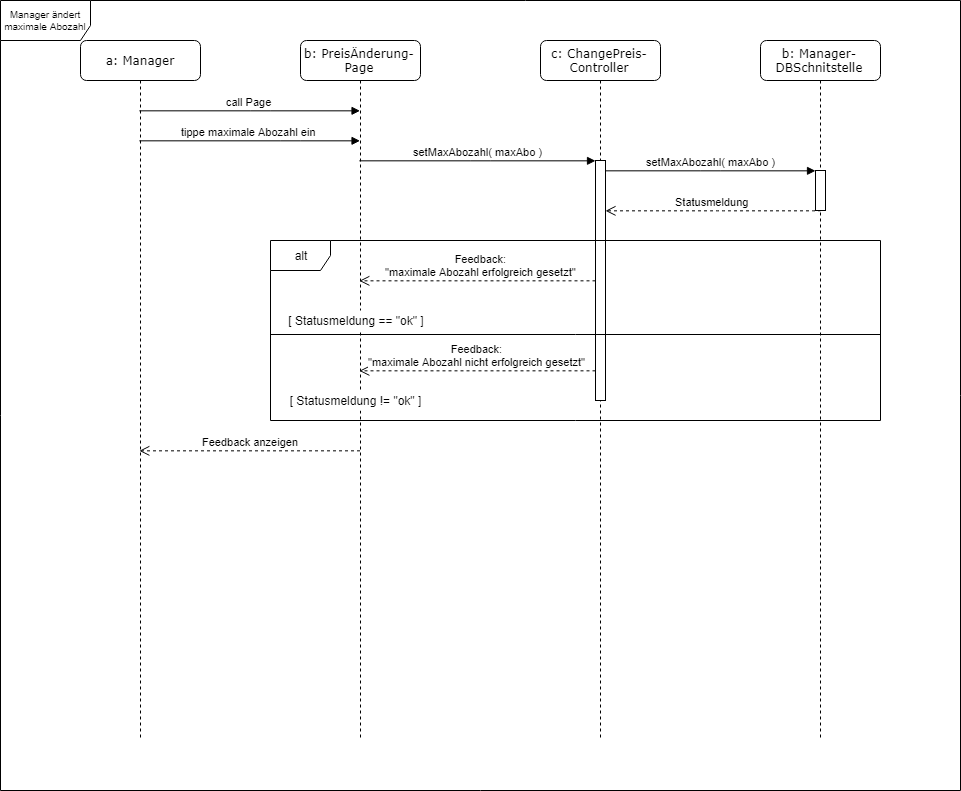

The diagram above was exported from draw.io. Its source (the exported page's mxGraphModel, read from the mxfile embedded in the PNG):
<mxGraphModel dx="1403" dy="913" grid="1" gridSize="10" guides="1" tooltips="1" connect="1" arrows="1" fold="1" page="1" pageScale="1" pageWidth="1100" pageHeight="850" background="#ffffff" math="0" shadow="0">
  <root>
    <mxCell id="0" />
    <mxCell id="1" parent="0" />
    <mxCell id="i2Vq3k6s4epomcee9z3W-39" value="Manager ändert maximale Abozahl" style="shape=umlFrame;whiteSpace=wrap;html=1;fontSize=10;width=90;height=40;" parent="1" vertex="1">
      <mxGeometry x="40" y="40" width="960" height="790" as="geometry" />
    </mxCell>
    <mxCell id="7baba1c4bc27f4b0-4" value="b: Manager-DBSchnitstelle&lt;br&gt;" style="shape=umlLifeline;perimeter=lifelinePerimeter;whiteSpace=wrap;html=1;container=1;collapsible=0;recursiveResize=0;outlineConnect=0;rounded=1;shadow=0;comic=0;labelBackgroundColor=none;strokeColor=#000000;strokeWidth=1;fillColor=#FFFFFF;fontFamily=Verdana;fontSize=12;fontColor=#000000;align=center;perimeterSpacing=0;glass=0;size=40;overflow=visible;noLabel=0;labelPadding=0;direction=east;connectable=1;snapToPoint=0;fixDash=0;" parent="1" vertex="1">
      <mxGeometry x="800" y="80" width="120" height="700" as="geometry" />
    </mxCell>
    <mxCell id="TJDSELzr8z1nyHuAMAzT-8" value="" style="html=1;points=[];perimeter=orthogonalPerimeter;" parent="7baba1c4bc27f4b0-4" vertex="1">
      <mxGeometry x="55" y="130" width="10" height="40" as="geometry" />
    </mxCell>
    <mxCell id="7baba1c4bc27f4b0-2" value="b: PreisÄnderung-Page" style="shape=umlLifeline;perimeter=lifelinePerimeter;whiteSpace=wrap;html=1;container=1;collapsible=0;recursiveResize=0;outlineConnect=0;rounded=1;shadow=0;comic=0;labelBackgroundColor=none;strokeColor=#000000;strokeWidth=1;fillColor=#FFFFFF;fontFamily=Verdana;fontSize=12;fontColor=#000000;align=center;size=40;" parent="1" vertex="1">
      <mxGeometry x="340" y="80" width="120" height="700" as="geometry" />
    </mxCell>
    <mxCell id="7baba1c4bc27f4b0-3" value="c: ChangePreis-Controller&lt;br&gt;" style="shape=umlLifeline;perimeter=lifelinePerimeter;whiteSpace=wrap;html=1;container=1;collapsible=0;recursiveResize=0;outlineConnect=0;rounded=1;shadow=0;comic=0;labelBackgroundColor=none;strokeColor=#000000;strokeWidth=1;fillColor=#FFFFFF;fontFamily=Verdana;fontSize=12;fontColor=#000000;align=center;size=40;" parent="1" vertex="1">
      <mxGeometry x="580" y="80" width="120" height="700" as="geometry" />
    </mxCell>
    <mxCell id="TJDSELzr8z1nyHuAMAzT-6" value="" style="html=1;points=[];perimeter=orthogonalPerimeter;" parent="7baba1c4bc27f4b0-3" vertex="1">
      <mxGeometry x="55" y="120" width="10" height="240" as="geometry" />
    </mxCell>
    <mxCell id="7baba1c4bc27f4b0-8" value="a: Manager" style="shape=umlLifeline;perimeter=lifelinePerimeter;whiteSpace=wrap;html=1;container=1;collapsible=0;recursiveResize=0;outlineConnect=0;rounded=1;shadow=0;comic=0;labelBackgroundColor=none;strokeColor=#000000;strokeWidth=1;fillColor=#FFFFFF;fontFamily=Verdana;fontSize=12;fontColor=#000000;align=center;size=40;" parent="1" vertex="1">
      <mxGeometry x="120" y="80" width="120" height="700" as="geometry" />
    </mxCell>
    <mxCell id="TJDSELzr8z1nyHuAMAzT-2" value="call Page" style="html=1;verticalAlign=bottom;endArrow=block;edgeStyle=orthogonalEdgeStyle;" parent="1" source="7baba1c4bc27f4b0-8" target="7baba1c4bc27f4b0-2" edge="1">
      <mxGeometry relative="1" as="geometry">
        <mxPoint x="325" y="140" as="sourcePoint" />
        <mxPoint x="394.8823529411766" y="139.70588235294122" as="targetPoint" />
        <Array as="points">
          <mxPoint x="300" y="150" />
          <mxPoint x="300" y="150" />
        </Array>
      </mxGeometry>
    </mxCell>
    <mxCell id="TJDSELzr8z1nyHuAMAzT-3" value="Feedback anzeigen" style="html=1;verticalAlign=bottom;endArrow=open;dashed=1;endSize=8;edgeStyle=orthogonalEdgeStyle;" parent="1" source="7baba1c4bc27f4b0-2" target="7baba1c4bc27f4b0-8" edge="1">
      <mxGeometry relative="1" as="geometry">
        <mxPoint x="325" y="216" as="targetPoint" />
        <Array as="points">
          <mxPoint x="320" y="490" />
          <mxPoint x="320" y="490" />
        </Array>
      </mxGeometry>
    </mxCell>
    <mxCell id="TJDSELzr8z1nyHuAMAzT-4" value="tippe maximale Abozahl ein" style="html=1;verticalAlign=bottom;endArrow=block;edgeStyle=orthogonalEdgeStyle;" parent="1" source="7baba1c4bc27f4b0-8" target="7baba1c4bc27f4b0-2" edge="1">
      <mxGeometry relative="1" as="geometry">
        <mxPoint x="189.66666666666674" y="159.66666666666674" as="sourcePoint" />
        <mxPoint x="409.5" y="159.66666666666674" as="targetPoint" />
        <Array as="points">
          <mxPoint x="330" y="180" />
          <mxPoint x="330" y="180" />
        </Array>
      </mxGeometry>
    </mxCell>
    <mxCell id="TJDSELzr8z1nyHuAMAzT-5" value="setMaxAbozahl( maxAbo )" style="html=1;verticalAlign=bottom;endArrow=block;edgeStyle=orthogonalEdgeStyle;" parent="1" source="7baba1c4bc27f4b0-2" target="TJDSELzr8z1nyHuAMAzT-6" edge="1">
      <mxGeometry relative="1" as="geometry">
        <mxPoint x="410.16666666666674" y="180.16666666666674" as="sourcePoint" />
        <mxPoint x="630" y="180.16666666666674" as="targetPoint" />
        <Array as="points">
          <mxPoint x="520" y="200" />
          <mxPoint x="520" y="200" />
        </Array>
      </mxGeometry>
    </mxCell>
    <mxCell id="TJDSELzr8z1nyHuAMAzT-7" value="setMaxAbozahl( maxAbo )" style="html=1;verticalAlign=bottom;endArrow=block;edgeStyle=orthogonalEdgeStyle;" parent="1" source="TJDSELzr8z1nyHuAMAzT-6" target="TJDSELzr8z1nyHuAMAzT-8" edge="1">
      <mxGeometry relative="1" as="geometry">
        <mxPoint x="645.1666666666665" y="220.16666666666674" as="sourcePoint" />
        <mxPoint x="885.1666666666667" y="220.5" as="targetPoint" />
        <Array as="points">
          <mxPoint x="750" y="210" />
          <mxPoint x="750" y="210" />
        </Array>
      </mxGeometry>
    </mxCell>
    <mxCell id="TJDSELzr8z1nyHuAMAzT-14" value="Statusmeldung" style="html=1;verticalAlign=bottom;endArrow=open;dashed=1;endSize=8;endFill=0;edgeStyle=orthogonalEdgeStyle;" parent="1" source="TJDSELzr8z1nyHuAMAzT-8" target="TJDSELzr8z1nyHuAMAzT-6" edge="1">
      <mxGeometry relative="1" as="geometry">
        <mxPoint x="830" y="260" as="sourcePoint" />
        <mxPoint x="810" y="245" as="targetPoint" />
        <Array as="points">
          <mxPoint x="760" y="250" />
          <mxPoint x="760" y="250" />
        </Array>
      </mxGeometry>
    </mxCell>
    <mxCell id="TJDSELzr8z1nyHuAMAzT-19" value="[ Statusmeldung == &quot;ok&quot; ]" style="text;html=1;strokeColor=none;fillColor=#ffffff;align=center;verticalAlign=middle;whiteSpace=wrap;rounded=0;" parent="1" vertex="1">
      <mxGeometry x="320" y="350" width="150" height="20" as="geometry" />
    </mxCell>
    <mxCell id="TJDSELzr8z1nyHuAMAzT-20" value="" style="line;strokeWidth=1;fillColor=none;align=left;verticalAlign=middle;spacingTop=-1;spacingLeft=3;spacingRight=3;rotatable=0;labelPosition=right;points=[];portConstraint=eastwest;" parent="1" vertex="1">
      <mxGeometry x="310" y="370" width="610" height="8" as="geometry" />
    </mxCell>
    <mxCell id="TJDSELzr8z1nyHuAMAzT-28" value="[ Statusmeldung != &quot;ok&quot; ]" style="text;html=1;strokeColor=none;fillColor=#ffffff;align=center;verticalAlign=middle;whiteSpace=wrap;rounded=0;" parent="1" vertex="1">
      <mxGeometry x="320" y="430" width="150" height="20" as="geometry" />
    </mxCell>
    <mxCell id="TJDSELzr8z1nyHuAMAzT-30" value="Feedback:&lt;br&gt;&quot;maximale Abozahl erfolgreich gesetzt&quot;" style="html=1;verticalAlign=bottom;endArrow=open;dashed=1;endSize=8;edgeStyle=orthogonalEdgeStyle;" parent="1" source="TJDSELzr8z1nyHuAMAzT-6" target="7baba1c4bc27f4b0-2" edge="1">
      <mxGeometry x="0.0627" y="-10" relative="1" as="geometry">
        <mxPoint x="409.81034482758616" y="409.9310344827586" as="targetPoint" />
        <mxPoint x="645" y="409.9310344827586" as="sourcePoint" />
        <Array as="points">
          <mxPoint x="520" y="320" />
          <mxPoint x="520" y="320" />
        </Array>
        <mxPoint x="10" y="10" as="offset" />
      </mxGeometry>
    </mxCell>
    <mxCell id="TJDSELzr8z1nyHuAMAzT-31" value="Feedback:&lt;br&gt;&quot;maximale Abozahl nicht erfolgreich gesetzt&quot;" style="html=1;verticalAlign=bottom;endArrow=open;dashed=1;endSize=8;edgeStyle=orthogonalEdgeStyle;" parent="1" source="TJDSELzr8z1nyHuAMAzT-6" target="7baba1c4bc27f4b0-2" edge="1">
      <mxGeometry x="0.0017" relative="1" as="geometry">
        <mxPoint x="399.81034482758616" y="579.4310344827586" as="targetPoint" />
        <mxPoint x="635" y="579.4310344827586" as="sourcePoint" />
        <Array as="points">
          <mxPoint x="520" y="410" />
          <mxPoint x="520" y="410" />
        </Array>
        <mxPoint as="offset" />
      </mxGeometry>
    </mxCell>
    <mxCell id="TJDSELzr8z1nyHuAMAzT-17" value="alt" style="shape=umlFrame;whiteSpace=wrap;html=1;" parent="1" vertex="1">
      <mxGeometry x="310" y="280" width="610" height="180" as="geometry" />
    </mxCell>
  </root>
</mxGraphModel>